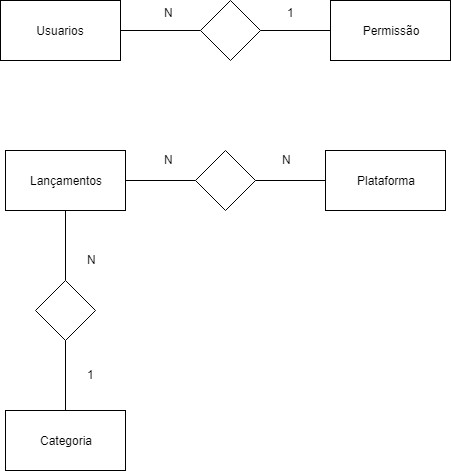

The diagram above was exported from draw.io. Its source (the exported page's mxGraphModel, read from the mxfile embedded in the PNG):
<mxGraphModel dx="1182" dy="644" grid="1" gridSize="10" guides="1" tooltips="1" connect="1" arrows="1" fold="1" page="1" pageScale="1" pageWidth="827" pageHeight="1169" math="0" shadow="0">
  <root>
    <mxCell id="0" />
    <mxCell id="1" parent="0" />
    <mxCell id="_guIRjEbgO76S-Y2NTK4-18" value="Lançamentos" style="rounded=0;whiteSpace=wrap;html=1;" parent="1" vertex="1">
      <mxGeometry x="40" y="340" width="120" height="60" as="geometry" />
    </mxCell>
    <mxCell id="_guIRjEbgO76S-Y2NTK4-21" value="" style="endArrow=none;html=1;entryX=1;entryY=0.5;entryDx=0;entryDy=0;" parent="1" target="_guIRjEbgO76S-Y2NTK4-18" edge="1">
      <mxGeometry width="50" height="50" relative="1" as="geometry">
        <mxPoint x="230" y="370" as="sourcePoint" />
        <mxPoint x="90" y="420" as="targetPoint" />
      </mxGeometry>
    </mxCell>
    <mxCell id="_guIRjEbgO76S-Y2NTK4-22" value="" style="rhombus;whiteSpace=wrap;html=1;" parent="1" vertex="1">
      <mxGeometry x="230" y="340" width="60" height="60" as="geometry" />
    </mxCell>
    <mxCell id="_guIRjEbgO76S-Y2NTK4-23" value="" style="endArrow=none;html=1;entryX=1;entryY=0.5;entryDx=0;entryDy=0;" parent="1" target="_guIRjEbgO76S-Y2NTK4-22" edge="1">
      <mxGeometry width="50" height="50" relative="1" as="geometry">
        <mxPoint x="360" y="370" as="sourcePoint" />
        <mxPoint x="110" y="420" as="targetPoint" />
      </mxGeometry>
    </mxCell>
    <mxCell id="_guIRjEbgO76S-Y2NTK4-24" value="Plataforma" style="rounded=0;whiteSpace=wrap;html=1;" parent="1" vertex="1">
      <mxGeometry x="360" y="340" width="120" height="60" as="geometry" />
    </mxCell>
    <mxCell id="_guIRjEbgO76S-Y2NTK4-25" value="N" style="text;html=1;resizable=0;points=[];autosize=1;align=left;verticalAlign=top;spacingTop=-4;" parent="1" vertex="1">
      <mxGeometry x="197" y="340" width="20" height="20" as="geometry" />
    </mxCell>
    <mxCell id="_guIRjEbgO76S-Y2NTK4-27" value="N" style="text;html=1;resizable=0;points=[];autosize=1;align=left;verticalAlign=top;spacingTop=-4;" parent="1" vertex="1">
      <mxGeometry x="315" y="340" width="20" height="20" as="geometry" />
    </mxCell>
    <mxCell id="_guIRjEbgO76S-Y2NTK4-28" value="" style="endArrow=none;html=1;entryX=0.5;entryY=1;entryDx=0;entryDy=0;" parent="1" target="_guIRjEbgO76S-Y2NTK4-18" edge="1">
      <mxGeometry width="50" height="50" relative="1" as="geometry">
        <mxPoint x="100" y="470" as="sourcePoint" />
        <mxPoint x="90" y="420" as="targetPoint" />
      </mxGeometry>
    </mxCell>
    <mxCell id="_guIRjEbgO76S-Y2NTK4-29" value="" style="rhombus;whiteSpace=wrap;html=1;" parent="1" vertex="1">
      <mxGeometry x="70" y="470" width="60" height="60" as="geometry" />
    </mxCell>
    <mxCell id="_guIRjEbgO76S-Y2NTK4-30" value="" style="endArrow=none;html=1;entryX=0.5;entryY=1;entryDx=0;entryDy=0;" parent="1" target="_guIRjEbgO76S-Y2NTK4-29" edge="1">
      <mxGeometry width="50" height="50" relative="1" as="geometry">
        <mxPoint x="100" y="600" as="sourcePoint" />
        <mxPoint x="90" y="550" as="targetPoint" />
      </mxGeometry>
    </mxCell>
    <mxCell id="_guIRjEbgO76S-Y2NTK4-31" value="Categoria" style="rounded=0;whiteSpace=wrap;html=1;" parent="1" vertex="1">
      <mxGeometry x="40" y="600" width="120" height="60" as="geometry" />
    </mxCell>
    <mxCell id="_guIRjEbgO76S-Y2NTK4-32" value="N" style="text;html=1;resizable=0;points=[];autosize=1;align=left;verticalAlign=top;spacingTop=-4;" parent="1" vertex="1">
      <mxGeometry x="120" y="440" width="20" height="20" as="geometry" />
    </mxCell>
    <mxCell id="_guIRjEbgO76S-Y2NTK4-34" value="1" style="text;html=1;resizable=0;points=[];autosize=1;align=left;verticalAlign=top;spacingTop=-4;" parent="1" vertex="1">
      <mxGeometry x="120" y="555" width="20" height="20" as="geometry" />
    </mxCell>
    <mxCell id="ujBQxED99lc8so3SbasB-1" value="Usuarios" style="rounded=0;whiteSpace=wrap;html=1;" parent="1" vertex="1">
      <mxGeometry x="35" y="190" width="120" height="60" as="geometry" />
    </mxCell>
    <mxCell id="ujBQxED99lc8so3SbasB-2" value="" style="endArrow=none;html=1;entryX=1;entryY=0.5;entryDx=0;entryDy=0;" parent="1" target="ujBQxED99lc8so3SbasB-1" edge="1">
      <mxGeometry width="50" height="50" relative="1" as="geometry">
        <mxPoint x="235" y="220" as="sourcePoint" />
        <mxPoint x="105" y="270" as="targetPoint" />
      </mxGeometry>
    </mxCell>
    <mxCell id="ujBQxED99lc8so3SbasB-3" value="Permissão" style="rounded=0;whiteSpace=wrap;html=1;" parent="1" vertex="1">
      <mxGeometry x="365" y="190" width="120" height="60" as="geometry" />
    </mxCell>
    <mxCell id="ujBQxED99lc8so3SbasB-4" value="" style="rhombus;whiteSpace=wrap;html=1;" parent="1" vertex="1">
      <mxGeometry x="235" y="190" width="60" height="60" as="geometry" />
    </mxCell>
    <mxCell id="ujBQxED99lc8so3SbasB-5" value="" style="endArrow=none;html=1;entryX=0;entryY=0.5;entryDx=0;entryDy=0;exitX=1;exitY=0.5;exitDx=0;exitDy=0;" parent="1" source="ujBQxED99lc8so3SbasB-4" target="ujBQxED99lc8so3SbasB-3" edge="1">
      <mxGeometry width="50" height="50" relative="1" as="geometry">
        <mxPoint x="55" y="320" as="sourcePoint" />
        <mxPoint x="105" y="270" as="targetPoint" />
      </mxGeometry>
    </mxCell>
    <mxCell id="ujBQxED99lc8so3SbasB-6" value="N" style="text;html=1;resizable=0;points=[];autosize=1;align=left;verticalAlign=top;spacingTop=-4;" parent="1" vertex="1">
      <mxGeometry x="197" y="193" width="20" height="20" as="geometry" />
    </mxCell>
    <mxCell id="ujBQxED99lc8so3SbasB-7" value="1" style="text;html=1;resizable=0;points=[];autosize=1;align=left;verticalAlign=top;spacingTop=-4;" parent="1" vertex="1">
      <mxGeometry x="320" y="193" width="20" height="20" as="geometry" />
    </mxCell>
  </root>
</mxGraphModel>